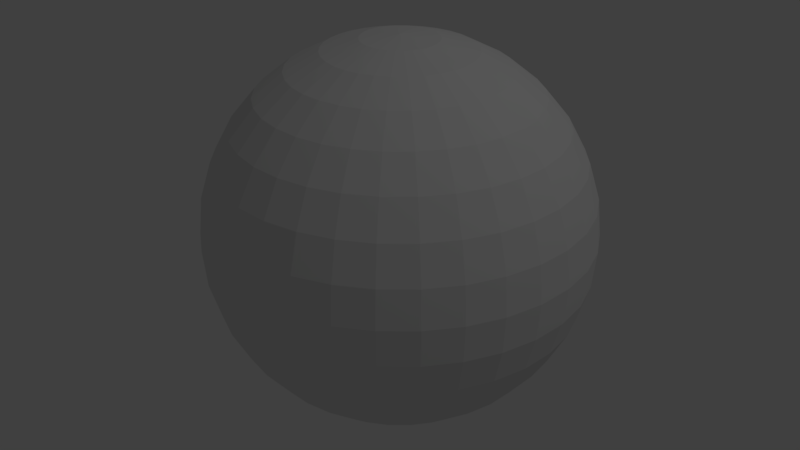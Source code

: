 # Source: sphere.blend  (saved by Blender 2.78.0; exported with 4.5.12 LTS)
import bpy
from mathutils import Matrix  # noqa: F401  (used for matrix-valued properties, if any)

bpy.ops.wm.read_factory_settings(use_empty=True)
scene = bpy.context.scene
scene.name = 'Scene'

# ---- collections
col_collection_1 = bpy.data.collections.new('Collection 1'); scene.collection.children.link(col_collection_1)

# ---- world
world_world = bpy.data.worlds.new('World'); scene.world = world_world
world_world.color = (0.05088, 0.05088, 0.05088)
world_world.use_sun_shadow = False
world_world.sun_shadow_jitter_overblur = 0.0
world_world.cycles.sampling_method = 'MANUAL'

# ---- lights
light_lamp = bpy.data.lights.new('Lamp', 'POINT')
light_lamp.transmission_factor = 0.0
light_lamp.cutoff_distance = 30.0
light_lamp.energy = 100.0
light_lamp.shadow_buffer_clip_start = 1.001
light_lamp.shadow_soft_size = 0.1
light_lamp.shadow_maximum_resolution = 0.006
light_lamp.use_absolute_resolution = True

# ---- meshes
me_sphere = bpy.data.meshes.new('Sphere')
me_sphere.from_pydata([(0.03806, 0.1913, 0.9808), (0.07466, 0.3753, 0.9239), (0.1084, 0.5449, 0.8315), (0.1379, 0.6935, 0.7071), (0.1622, 0.8155, 0.5556), (0.1802, 0.9061, 0.3827), (0.1913, 0.9619, 0.1951), (0.1951, 0.9808, 7.55e-08), (0.1913, 0.9619, -0.1951), (0.1802, 0.9061, -0.3827), (0.1622, 0.8155, -0.5556), (0.1379, 0.6935, -0.7071), (0.1084, 0.5449, -0.8315), (0.07466, 0.3753, -0.9239), (0.03806, 0.1913, -0.9808), (0.07466, 0.1802, 0.9808), (0.1464, 0.3536, 0.9239), (0.2126, 0.5133, 0.8315), (0.2706, 0.6533, 0.7071), (0.3182, 0.7682, 0.5556), (0.3536, 0.8536, 0.3827), (0.3753, 0.9061, 0.1951), (0.3827, 0.9239, 7.55e-08), (0.3753, 0.9061, -0.1951), (0.3536, 0.8536, -0.3827), (0.3182, 0.7682, -0.5556), (0.2706, 0.6533, -0.7071), (0.2126, 0.5133, -0.8315), (0.1464, 0.3536, -0.9239), (0.07466, 0.1802, -0.9808), (0.1084, 0.1622, 0.9808), (0.2126, 0.3182, 0.9239), (0.3087, 0.4619, 0.8315), (0.3928, 0.5879, 0.7071), (0.4619, 0.6913, 0.5556), (0.5133, 0.7682, 0.3827), (0.5449, 0.8155, 0.1951), (0.5556, 0.8315, 7.55e-08), (0.5449, 0.8155, -0.1951), (0.5133, 0.7682, -0.3827), (0.4619, 0.6913, -0.5556), (0.3928, 0.5879, -0.7071), (0.3087, 0.4619, -0.8315), (0.2126, 0.3182, -0.9239), (0.1084, 0.1622, -0.9808), (0.1379, 0.1379, 0.9808), (0.2706, 0.2706, 0.9239), (0.3928, 0.3928, 0.8315), (0.5, 0.5, 0.7071), (0.5879, 0.5879, 0.5556), (0.6533, 0.6533, 0.3827), (0.6935, 0.6935, 0.1951), (0.7071, 0.7071, 7.55e-08), (0.6935, 0.6935, -0.1951), (0.6533, 0.6533, -0.3827), (0.5879, 0.5879, -0.5556), (0.5, 0.5, -0.7071), (0.3928, 0.3928, -0.8315), (0.2706, 0.2706, -0.9239), (0.1379, 0.1379, -0.9808), (0.1622, 0.1084, 0.9808), (0.3182, 0.2126, 0.9239), (0.4619, 0.3087, 0.8315), (0.5879, 0.3928, 0.7071), (0.6913, 0.4619, 0.5556), (0.7682, 0.5133, 0.3827), (0.8155, 0.5449, 0.1951), (0.8315, 0.5556, 7.55e-08), (0.8155, 0.5449, -0.1951), (0.7682, 0.5133, -0.3827), (0.6913, 0.4619, -0.5556), (0.5879, 0.3928, -0.7071), (0.4619, 0.3087, -0.8315), (0.3182, 0.2126, -0.9239), (0.1622, 0.1084, -0.9808), (0.0, -3.258e-07, -1.0), (0.1802, 0.07466, 0.9808), (0.3536, 0.1464, 0.9239), (0.5133, 0.2126, 0.8315), (0.6533, 0.2706, 0.7071), (0.7682, 0.3182, 0.5556), (0.8536, 0.3536, 0.3827), (0.9061, 0.3753, 0.1951), (0.9239, 0.3827, 7.55e-08), (0.9061, 0.3753, -0.1951), (0.8536, 0.3536, -0.3827), (0.7682, 0.3182, -0.5556), (0.6533, 0.2706, -0.7071), (0.5133, 0.2126, -0.8315), (0.3536, 0.1464, -0.9239), (0.1802, 0.07466, -0.9808), (0.1913, 0.03806, 0.9808), (0.3753, 0.07466, 0.9239), (0.5449, 0.1084, 0.8315), (0.6935, 0.1379, 0.7071), (0.8155, 0.1622, 0.5556), (0.9061, 0.1802, 0.3827), (0.9619, 0.1913, 0.1951), (0.9808, 0.1951, 7.55e-08), (0.9619, 0.1913, -0.1951), (0.9061, 0.1802, -0.3827), (0.8155, 0.1622, -0.5556), (0.6935, 0.1379, -0.7071), (0.5449, 0.1084, -0.8315), (0.3753, 0.07466, -0.9239), (0.1913, 0.03806, -0.9808), (0.1951, -3.266e-07, 0.9808), (0.3827, -3.192e-07, 0.9239), (0.5556, -3.117e-07, 0.8315), (0.7071, -3.192e-07, 0.7071), (0.8315, -3.341e-07, 0.5556), (0.9239, -2.745e-07, 0.3827), (0.9808, -3.937e-07, 0.1951), (1.0, -3.788e-07, 7.55e-08), (0.9808, -3.937e-07, -0.1951), (0.9239, -2.298e-07, -0.3827), (0.8315, -3.341e-07, -0.5556), (0.7071, -3.192e-07, -0.7071), (0.5556, -3.415e-07, -0.8315), (0.3827, -3.043e-07, -0.9239), (0.1951, -3.08e-07, -0.9808), (0.1913, -0.03806, 0.9808), (0.3753, -0.07466, 0.9239), (0.5449, -0.1084, 0.8315), (0.6935, -0.138, 0.7071), (0.8155, -0.1622, 0.5556), (0.9061, -0.1802, 0.3827), (0.9619, -0.1913, 0.1951), (0.9808, -0.1951, 7.55e-08), (0.9619, -0.1913, -0.1951), (0.9061, -0.1802, -0.3827), (0.8155, -0.1622, -0.5556), (0.6935, -0.138, -0.7071), (0.5449, -0.1084, -0.8315), (0.3753, -0.07466, -0.9239), (0.1913, -0.03806, -0.9808), (0.1802, -0.07466, 0.9808), (0.3536, -0.1464, 0.9239), (0.5133, -0.2126, 0.8315), (0.6533, -0.2706, 0.7071), (0.7682, -0.3182, 0.5556), (0.8536, -0.3536, 0.3827), (0.9061, -0.3753, 0.1951), (0.9239, -0.3827, 7.55e-08), (0.9061, -0.3753, -0.1951), (0.8536, -0.3536, -0.3827), (0.7682, -0.3182, -0.5556), (0.6533, -0.2706, -0.7071), (0.5133, -0.2126, -0.8315), (0.3536, -0.1464, -0.9239), (0.1802, -0.07466, -0.9808), (0.1622, -0.1084, 0.9808), (0.3182, -0.2126, 0.9239), (0.4619, -0.3087, 0.8315), (0.5879, -0.3928, 0.7071), (0.6913, -0.4619, 0.5556), (0.7682, -0.5133, 0.3827), (0.8155, -0.5449, 0.1951), (0.8315, -0.5556, 7.55e-08), (0.8155, -0.5449, -0.1951), (0.7682, -0.5133, -0.3827), (0.6913, -0.4619, -0.5556), (0.5879, -0.3928, -0.7071), (0.4619, -0.3087, -0.8315), (0.3182, -0.2126, -0.9239), (0.1622, -0.1084, -0.9808), (0.1379, -0.138, 0.9808), (0.2706, -0.2706, 0.9239), (0.3928, -0.3928, 0.8315), (0.5, -0.5, 0.7071), (0.5879, -0.5879, 0.5556), (0.6533, -0.6533, 0.3827), (0.6935, -0.6935, 0.1951), (0.7071, -0.7071, 7.55e-08), (0.6935, -0.6935, -0.1951), (0.6533, -0.6533, -0.3827), (0.5879, -0.5879, -0.5556), (0.5, -0.5, -0.7071), (0.3928, -0.3928, -0.8315), (0.2706, -0.2706, -0.9239), (0.1379, -0.138, -0.9808), (0.1084, -0.1622, 0.9808), (0.2126, -0.3182, 0.9239), (0.3087, -0.4619, 0.8315), (0.3928, -0.5879, 0.7071), (0.4619, -0.6913, 0.5556), (0.5133, -0.7682, 0.3827), (0.5449, -0.8155, 0.1951), (0.5556, -0.8315, 7.55e-08), (0.5449, -0.8155, -0.1951), (0.5133, -0.7682, -0.3827), (0.4619, -0.6913, -0.5556), (0.3928, -0.5879, -0.7071), (0.3087, -0.4619, -0.8315), (0.2126, -0.3182, -0.9239), (0.1084, -0.1622, -0.9808), (0.07466, -0.1802, 0.9808), (0.1464, -0.3536, 0.9239), (0.2126, -0.5133, 0.8315), (0.2706, -0.6533, 0.7071), (0.3182, -0.7682, 0.5556), (0.3536, -0.8536, 0.3827), (0.3753, -0.9061, 0.1951), (0.3827, -0.9239, 7.55e-08), (0.3753, -0.9061, -0.1951), (0.3536, -0.8536, -0.3827), (0.3182, -0.7682, -0.5556), (0.2706, -0.6533, -0.7071), (0.2126, -0.5133, -0.8315), (0.1464, -0.3536, -0.9239), (0.07466, -0.1802, -0.9808), (0.03806, -0.1913, 0.9808), (0.07466, -0.3753, 0.9239), (0.1084, -0.5449, 0.8315), (0.1379, -0.6935, 0.7071), (0.1622, -0.8155, 0.5556), (0.1802, -0.9061, 0.3827), (0.1913, -0.9619, 0.1951), (0.1951, -0.9808, 7.55e-08), (0.1913, -0.9619, -0.1951), (0.1802, -0.9061, -0.3827), (0.1622, -0.8155, -0.5556), (0.1379, -0.6935, -0.7071), (0.1084, -0.5449, -0.8315), (0.07466, -0.3753, -0.9239), (0.03806, -0.1913, -0.9808), (-7.212e-09, -0.1951, 0.9808), (4.122e-08, -0.3827, 0.9239), (2.632e-08, -0.5556, 0.8315), (-2.584e-08, -0.7071, 0.7071), (-8.544e-08, -0.8315, 0.5556), (6.357e-08, -0.9239, 0.3827), (-8.544e-08, -0.9808, 0.1951), (-1.003e-07, -1.0, 7.55e-08), (-8.544e-08, -0.9808, -0.1951), (6.357e-08, -0.9239, -0.3827), (-8.544e-08, -0.8315, -0.5556), (-2.584e-08, -0.7071, -0.7071), (-1.094e-08, -0.5556, -0.8315), (3.964e-09, -0.3827, -0.9239), (3.964e-09, -0.1951, -0.9808), (-0.03806, -0.1913, 0.9808), (-0.07466, -0.3753, 0.9239), (-0.1084, -0.5449, 0.8315), (-0.1379, -0.6935, 0.7071), (-0.1622, -0.8155, 0.5556), (-0.1802, -0.9061, 0.3827), (-0.1913, -0.9619, 0.1951), (-0.1951, -0.9808, 7.55e-08), (-0.1913, -0.9619, -0.1951), (-0.1802, -0.9061, -0.3827), (-0.1622, -0.8155, -0.5556), (-0.1379, -0.6935, -0.7071), (-0.1084, -0.5449, -0.8315), (-0.07466, -0.3753, -0.9239), (-0.03806, -0.1913, -0.9808), (-0.07466, -0.1802, 0.9808), (-0.1464, -0.3536, 0.9239), (-0.2126, -0.5133, 0.8315), (-0.2706, -0.6533, 0.7071), (-0.3182, -0.7682, 0.5556), (-0.3536, -0.8536, 0.3827), (-0.3753, -0.9061, 0.1951), (-0.3827, -0.9239, 7.55e-08), (-0.3753, -0.9061, -0.1951), (-0.3536, -0.8536, -0.3827), (-0.3182, -0.7682, -0.5556), (-0.2706, -0.6533, -0.7071), (-0.2126, -0.5133, -0.8315), (-0.1464, -0.3536, -0.9239), (-0.07466, -0.1802, -0.9808), (-1.81e-07, -5.968e-07, 1.0), (-0.1084, -0.1622, 0.9808), (-0.2126, -0.3182, 0.9239), (-0.3087, -0.4619, 0.8315), (-0.3928, -0.5879, 0.7071), (-0.4619, -0.6913, 0.5556), (-0.5133, -0.7682, 0.3827), (-0.5449, -0.8155, 0.1951), (-0.5556, -0.8315, 7.55e-08), (-0.5449, -0.8155, -0.1951), (-0.5133, -0.7682, -0.3827), (-0.4619, -0.6913, -0.5556), (-0.3928, -0.5879, -0.7071), (-0.3087, -0.4619, -0.8315), (-0.2126, -0.3182, -0.9239), (-0.1084, -0.1622, -0.9808), (-0.1379, -0.138, 0.9808), (-0.2706, -0.2706, 0.9239), (-0.3928, -0.3928, 0.8315), (-0.5, -0.5, 0.7071), (-0.5879, -0.5879, 0.5556), (-0.6533, -0.6533, 0.3827), (-0.6935, -0.6935, 0.1951), (-0.7071, -0.7071, 7.55e-08), (-0.6935, -0.6935, -0.1951), (-0.6533, -0.6533, -0.3827), (-0.5879, -0.5879, -0.5556), (-0.5, -0.5, -0.7071), (-0.3928, -0.3928, -0.8315), (-0.2706, -0.2706, -0.9239), (-0.1379, -0.1379, -0.9808), (-0.1622, -0.1084, 0.9808), (-0.3182, -0.2126, 0.9239), (-0.4619, -0.3087, 0.8315), (-0.5879, -0.3928, 0.7071), (-0.6913, -0.4619, 0.5556), (-0.7682, -0.5133, 0.3827), (-0.8155, -0.5449, 0.1951), (-0.8315, -0.5556, 7.55e-08), (-0.8155, -0.5449, -0.1951), (-0.7682, -0.5133, -0.3827), (-0.6913, -0.4619, -0.5556), (-0.5879, -0.3928, -0.7071), (-0.4619, -0.3087, -0.8315), (-0.3182, -0.2126, -0.9239), (-0.1622, -0.1084, -0.9808), (-0.1802, -0.07466, 0.9808), (-0.3536, -0.1464, 0.9239), (-0.5133, -0.2126, 0.8315), (-0.6533, -0.2706, 0.7071), (-0.7682, -0.3182, 0.5556), (-0.8536, -0.3536, 0.3827), (-0.9061, -0.3753, 0.1951), (-0.9239, -0.3827, 7.55e-08), (-0.9061, -0.3753, -0.1951), (-0.8536, -0.3536, -0.3827), (-0.7682, -0.3182, -0.5556), (-0.6533, -0.2706, -0.7071), (-0.5133, -0.2126, -0.8315), (-0.3536, -0.1464, -0.9239), (-0.1802, -0.07466, -0.9808), (-0.1913, -0.03806, 0.9808), (-0.3753, -0.07466, 0.9239), (-0.5449, -0.1084, 0.8315), (-0.6935, -0.1379, 0.7071), (-0.8155, -0.1622, 0.5556), (-0.9061, -0.1802, 0.3827), (-0.9619, -0.1913, 0.1951), (-0.9808, -0.1951, 7.55e-08), (-0.9619, -0.1913, -0.1951), (-0.9061, -0.1802, -0.3827), (-0.8155, -0.1622, -0.5556), (-0.6935, -0.1379, -0.7071), (-0.5449, -0.1084, -0.8315), (-0.3753, -0.07466, -0.9239), (-0.1913, -0.03806, -0.9808), (-0.1951, -3.117e-07, 0.9808), (-0.3827, -2.819e-07, 0.9239), (-0.5556, -2.819e-07, 0.8315), (-0.7071, -1.851e-07, 0.7071), (-0.8315, -1.404e-07, 0.5556), (-0.9239, -3.192e-07, 0.3827), (-0.9808, -9.567e-08, 0.1951), (-1.0, -1.404e-07, 7.55e-08), (-0.9808, -9.567e-08, -0.1951), (-0.9239, -3.192e-07, -0.3827), (-0.8315, -1.404e-07, -0.5556), (-0.7071, -1.851e-07, -0.7071), (-0.5556, -2.596e-07, -0.8315), (-0.3827, -2.521e-07, -0.9239), (-0.1951, -3.155e-07, -0.9808), (-0.1913, 0.03806, 0.9808), (-0.3753, 0.07466, 0.9239), (-0.5449, 0.1084, 0.8315), (-0.6935, 0.1379, 0.7071), (-0.8155, 0.1622, 0.5556), (-0.9061, 0.1802, 0.3827), (-0.9619, 0.1913, 0.1951), (-0.9808, 0.1951, 7.55e-08), (-0.9619, 0.1913, -0.1951), (-0.9061, 0.1802, -0.3827), (-0.8155, 0.1622, -0.5556), (-0.6935, 0.1379, -0.7071), (-0.5449, 0.1084, -0.8315), (-0.3753, 0.07466, -0.9239), (-0.1913, 0.03806, -0.9808), (-0.1802, 0.07466, 0.9808), (-0.3536, 0.1464, 0.9239), (-0.5133, 0.2126, 0.8315), (-0.6533, 0.2706, 0.7071), (-0.7682, 0.3182, 0.5556), (-0.8536, 0.3536, 0.3827), (-0.9061, 0.3753, 0.1951), (-0.9239, 0.3827, 7.55e-08), (-0.9061, 0.3753, -0.1951), (-0.8536, 0.3536, -0.3827), (-0.7682, 0.3182, -0.5556), (-0.6533, 0.2706, -0.7071), (-0.5133, 0.2126, -0.8315), (-0.3536, 0.1464, -0.9239), (-0.1802, 0.07466, -0.9808), (-0.1622, 0.1084, 0.9808), (-0.3182, 0.2126, 0.9239), (-0.4619, 0.3087, 0.8315), (-0.5879, 0.3928, 0.7071), (-0.6913, 0.4619, 0.5556), (-0.7682, 0.5133, 0.3827), (-0.8155, 0.5449, 0.1951), (-0.8315, 0.5556, 7.55e-08), (-0.8155, 0.5449, -0.1951), (-0.7682, 0.5133, -0.3827), (-0.6913, 0.4619, -0.5556), (-0.5879, 0.3928, -0.7071), (-0.4619, 0.3087, -0.8315), (-0.3182, 0.2126, -0.9239), (-0.1622, 0.1084, -0.9808), (-0.1379, 0.1379, 0.9808), (-0.2706, 0.2706, 0.9239), (-0.3928, 0.3928, 0.8315), (-0.5, 0.5, 0.7071), (-0.5879, 0.5879, 0.5556), (-0.6533, 0.6533, 0.3827), (-0.6935, 0.6935, 0.1951), (-0.7071, 0.7071, 7.55e-08), (-0.6935, 0.6935, -0.1951), (-0.6533, 0.6533, -0.3827), (-0.5879, 0.5879, -0.5556), (-0.5, 0.5, -0.7071), (-0.3928, 0.3928, -0.8315), (-0.2706, 0.2706, -0.9239), (-0.1379, 0.1379, -0.9808), (-0.1084, 0.1622, 0.9808), (-0.2126, 0.3182, 0.9239), (-0.3087, 0.4619, 0.8315), (-0.3928, 0.5879, 0.7071), (-0.4619, 0.6913, 0.5556), (-0.5133, 0.7682, 0.3827), (-0.5449, 0.8155, 0.1951), (-0.5556, 0.8315, 7.55e-08), (-0.5449, 0.8155, -0.1951), (-0.5133, 0.7682, -0.3827), (-0.4619, 0.6913, -0.5556), (-0.3928, 0.5879, -0.7071), (-0.3087, 0.4619, -0.8315), (-0.2126, 0.3182, -0.9239), (-0.1084, 0.1622, -0.9808), (-0.07466, 0.1802, 0.9808), (-0.1464, 0.3536, 0.9239), (-0.2126, 0.5133, 0.8315), (-0.2706, 0.6533, 0.7071), (-0.3182, 0.7682, 0.5556), (-0.3536, 0.8536, 0.3827), (-0.3753, 0.9061, 0.1951), (-0.3827, 0.9239, 7.55e-08), (-0.3753, 0.9061, -0.1951), (-0.3536, 0.8536, -0.3827), (-0.3182, 0.7682, -0.5556), (-0.2706, 0.6533, -0.7071), (-0.2126, 0.5133, -0.8315), (-0.1464, 0.3536, -0.9239), (-0.07466, 0.1802, -0.9808), (-0.03806, 0.1913, 0.9808), (-0.07466, 0.3753, 0.9239), (-0.1084, 0.5449, 0.8315), (-0.1379, 0.6935, 0.7071), (-0.1622, 0.8155, 0.5556), (-0.1802, 0.9061, 0.3827), (-0.1913, 0.9619, 0.1951), (-0.1951, 0.9808, 7.55e-08), (-0.1913, 0.9619, -0.1951), (-0.1802, 0.9061, -0.3827), (-0.1622, 0.8155, -0.5556), (-0.1379, 0.6935, -0.7071), (-0.1084, 0.5449, -0.8315), (-0.07466, 0.3753, -0.9239), (-0.03806, 0.1913, -0.9808), (3.749e-08, 0.1951, 0.9808), (7.847e-08, 0.3827, 0.9239), (1.083e-07, 0.5556, 0.8315), (1.53e-07, 0.7071, 0.7071), (2.722e-07, 0.8315, 0.5556), (6.357e-08, 0.9239, 0.3827), (2.573e-07, 0.9808, 0.1951), (2.722e-07, 1.0, 7.55e-08), (2.573e-07, 0.9808, -0.1951), (6.357e-08, 0.9239, -0.3827), (2.722e-07, 0.8315, -0.5556), (1.53e-07, 0.7071, -0.7071), (1.232e-07, 0.5556, -0.8315), (7.847e-08, 0.3827, -0.9239), (1.514e-08, 0.1951, -0.9808)], [], [(472, 471, 4, 5), (480, 479, 12, 13), (473, 472, 5, 6), (481, 480, 13, 14), (474, 473, 6, 7), (467, 271, 0), (75, 481, 14), (475, 474, 7, 8), (468, 467, 0, 1), (476, 475, 8, 9), (469, 468, 1, 2), (477, 476, 9, 10), (470, 469, 2, 3), (478, 477, 10, 11), (471, 470, 3, 4), (479, 478, 11, 12), (11, 10, 25, 26), (4, 3, 18, 19), (12, 11, 26, 27), (5, 4, 19, 20), (13, 12, 27, 28), (6, 5, 20, 21), (14, 13, 28, 29), (7, 6, 21, 22), (0, 271, 15), (75, 14, 29), (8, 7, 22, 23), (1, 0, 15, 16), (9, 8, 23, 24), (2, 1, 16, 17), (10, 9, 24, 25), (3, 2, 17, 18), (75, 29, 44), (23, 22, 37, 38), (16, 15, 30, 31), (24, 23, 38, 39), (17, 16, 31, 32), (25, 24, 39, 40), (18, 17, 32, 33), (26, 25, 40, 41), (19, 18, 33, 34), (27, 26, 41, 42), (20, 19, 34, 35), (28, 27, 42, 43), (21, 20, 35, 36), (29, 28, 43, 44), (22, 21, 36, 37), (15, 271, 30), (42, 41, 56, 57), (35, 34, 49, 50), (43, 42, 57, 58), (36, 35, 50, 51), (44, 43, 58, 59), (37, 36, 51, 52), (30, 271, 45), (75, 44, 59), (38, 37, 52, 53), (31, 30, 45, 46), (39, 38, 53, 54), (32, 31, 46, 47), (40, 39, 54, 55), (33, 32, 47, 48), (41, 40, 55, 56), (34, 33, 48, 49), (46, 45, 60, 61), (54, 53, 68, 69), (47, 46, 61, 62), (55, 54, 69, 70), (48, 47, 62, 63), (56, 55, 70, 71), (49, 48, 63, 64), (57, 56, 71, 72), (50, 49, 64, 65), (58, 57, 72, 73), (51, 50, 65, 66), (59, 58, 73, 74), (52, 51, 66, 67), (45, 271, 60), (75, 59, 74), (53, 52, 67, 68), (65, 64, 80, 81), (73, 72, 88, 89), (66, 65, 81, 82), (74, 73, 89, 90), (67, 66, 82, 83), (60, 271, 76), (75, 74, 90), (68, 67, 83, 84), (61, 60, 76, 77), (69, 68, 84, 85), (62, 61, 77, 78), (70, 69, 85, 86), (63, 62, 78, 79), (71, 70, 86, 87), (64, 63, 79, 80), (72, 71, 87, 88), (85, 84, 99, 100), (78, 77, 92, 93), (86, 85, 100, 101), (79, 78, 93, 94), (87, 86, 101, 102), (80, 79, 94, 95), (88, 87, 102, 103), (81, 80, 95, 96), (89, 88, 103, 104), (82, 81, 96, 97), (90, 89, 104, 105), (83, 82, 97, 98), (76, 271, 91), (75, 90, 105), (84, 83, 98, 99), (77, 76, 91, 92), (104, 103, 118, 119), (97, 96, 111, 112), (105, 104, 119, 120), (98, 97, 112, 113), (91, 271, 106), (75, 105, 120), (99, 98, 113, 114), (92, 91, 106, 107), (100, 99, 114, 115), (93, 92, 107, 108), (101, 100, 115, 116), (94, 93, 108, 109), (102, 101, 116, 117), (95, 94, 109, 110), (103, 102, 117, 118), (96, 95, 110, 111), (108, 107, 122, 123), (116, 115, 130, 131), (109, 108, 123, 124), (117, 116, 131, 132), (110, 109, 124, 125), (118, 117, 132, 133), (111, 110, 125, 126), (119, 118, 133, 134), (112, 111, 126, 127), (120, 119, 134, 135), (113, 112, 127, 128), (106, 271, 121), (75, 120, 135), (114, 113, 128, 129), (107, 106, 121, 122), (115, 114, 129, 130), (127, 126, 141, 142), (135, 134, 149, 150), (128, 127, 142, 143), (121, 271, 136), (75, 135, 150), (129, 128, 143, 144), (122, 121, 136, 137), (130, 129, 144, 145), (123, 122, 137, 138), (131, 130, 145, 146), (124, 123, 138, 139), (132, 131, 146, 147), (125, 124, 139, 140), (133, 132, 147, 148), (126, 125, 140, 141), (134, 133, 148, 149), (146, 145, 160, 161), (139, 138, 153, 154), (147, 146, 161, 162), (140, 139, 154, 155), (148, 147, 162, 163), (141, 140, 155, 156), (149, 148, 163, 164), (142, 141, 156, 157), (150, 149, 164, 165), (143, 142, 157, 158), (136, 271, 151), (75, 150, 165), (144, 143, 158, 159), (137, 136, 151, 152), (145, 144, 159, 160), (138, 137, 152, 153), (165, 164, 179, 180), (158, 157, 172, 173), (151, 271, 166), (75, 165, 180), (159, 158, 173, 174), (152, 151, 166, 167), (160, 159, 174, 175), (153, 152, 167, 168), (161, 160, 175, 176), (154, 153, 168, 169), (162, 161, 176, 177), (155, 154, 169, 170), (163, 162, 177, 178), (156, 155, 170, 171), (164, 163, 178, 179), (157, 156, 171, 172), (177, 176, 191, 192), (170, 169, 184, 185), (178, 177, 192, 193), (171, 170, 185, 186), (179, 178, 193, 194), (172, 171, 186, 187), (180, 179, 194, 195), (173, 172, 187, 188), (166, 271, 181), (75, 180, 195), (174, 173, 188, 189), (167, 166, 181, 182), (175, 174, 189, 190), (168, 167, 182, 183), (176, 175, 190, 191), (169, 168, 183, 184), (181, 271, 196), (75, 195, 210), (189, 188, 203, 204), (182, 181, 196, 197), (190, 189, 204, 205), (183, 182, 197, 198), (191, 190, 205, 206), (184, 183, 198, 199), (192, 191, 206, 207), (185, 184, 199, 200), (193, 192, 207, 208), (186, 185, 200, 201), (194, 193, 208, 209), (187, 186, 201, 202), (195, 194, 209, 210), (188, 187, 202, 203), (200, 199, 214, 215), (208, 207, 222, 223), (201, 200, 215, 216), (209, 208, 223, 224), (202, 201, 216, 217), (210, 209, 224, 225), (203, 202, 217, 218), (196, 271, 211), (75, 210, 225), (204, 203, 218, 219), (197, 196, 211, 212), (205, 204, 219, 220), (198, 197, 212, 213), (206, 205, 220, 221), (199, 198, 213, 214), (207, 206, 221, 222), (219, 218, 233, 234), (212, 211, 226, 227), (220, 219, 234, 235), (213, 212, 227, 228), (221, 220, 235, 236), (214, 213, 228, 229), (222, 221, 236, 237), (215, 214, 229, 230), (223, 222, 237, 238), (216, 215, 230, 231), (224, 223, 238, 239), (217, 216, 231, 232), (225, 224, 239, 240), (218, 217, 232, 233), (211, 271, 226), (75, 225, 240), (238, 237, 252, 253), (231, 230, 245, 246), (239, 238, 253, 254), (232, 231, 246, 247), (240, 239, 254, 255), (233, 232, 247, 248), (226, 271, 241), (75, 240, 255), (234, 233, 248, 249), (227, 226, 241, 242), (235, 234, 249, 250), (228, 227, 242, 243), (236, 235, 250, 251), (229, 228, 243, 244), (237, 236, 251, 252), (230, 229, 244, 245), (242, 241, 256, 257), (250, 249, 264, 265), (243, 242, 257, 258), (251, 250, 265, 266), (244, 243, 258, 259), (252, 251, 266, 267), (245, 244, 259, 260), (253, 252, 267, 268), (246, 245, 260, 261), (254, 253, 268, 269), (247, 246, 261, 262), (255, 254, 269, 270), (248, 247, 262, 263), (241, 271, 256), (75, 255, 270), (249, 248, 263, 264), (261, 260, 276, 277), (269, 268, 284, 285), (262, 261, 277, 278), (270, 269, 285, 286), (263, 262, 278, 279), (256, 271, 272), (75, 270, 286), (264, 263, 279, 280), (257, 256, 272, 273), (265, 264, 280, 281), (258, 257, 273, 274), (266, 265, 281, 282), (259, 258, 274, 275), (267, 266, 282, 283), (260, 259, 275, 276), (268, 267, 283, 284), (281, 280, 295, 296), (274, 273, 288, 289), (282, 281, 296, 297), (275, 274, 289, 290), (283, 282, 297, 298), (276, 275, 290, 291), (284, 283, 298, 299), (277, 276, 291, 292), (285, 284, 299, 300), (278, 277, 292, 293), (286, 285, 300, 301), (279, 278, 293, 294), (272, 271, 287), (75, 286, 301), (280, 279, 294, 295), (273, 272, 287, 288), (300, 299, 314, 315), (293, 292, 307, 308), (301, 300, 315, 316), (294, 293, 308, 309), (287, 271, 302), (75, 301, 316), (295, 294, 309, 310), (288, 287, 302, 303), (296, 295, 310, 311), (289, 288, 303, 304), (297, 296, 311, 312), (290, 289, 304, 305), (298, 297, 312, 313), (291, 290, 305, 306), (299, 298, 313, 314), (292, 291, 306, 307), (312, 311, 326, 327), (305, 304, 319, 320), (313, 312, 327, 328), (306, 305, 320, 321), (314, 313, 328, 329), (307, 306, 321, 322), (315, 314, 329, 330), (308, 307, 322, 323), (316, 315, 330, 331), (309, 308, 323, 324), (302, 271, 317), (75, 316, 331), (310, 309, 324, 325), (303, 302, 317, 318), (311, 310, 325, 326), (304, 303, 318, 319), (331, 330, 345, 346), (324, 323, 338, 339), (317, 271, 332), (75, 331, 346), (325, 324, 339, 340), (318, 317, 332, 333), (326, 325, 340, 341), (319, 318, 333, 334), (327, 326, 341, 342), (320, 319, 334, 335), (328, 327, 342, 343), (321, 320, 335, 336), (329, 328, 343, 344), (322, 321, 336, 337), (330, 329, 344, 345), (323, 322, 337, 338), (335, 334, 349, 350), (343, 342, 357, 358), (336, 335, 350, 351), (344, 343, 358, 359), (337, 336, 351, 352), (345, 344, 359, 360), (338, 337, 352, 353), (346, 345, 360, 361), (339, 338, 353, 354), (332, 271, 347), (75, 346, 361), (340, 339, 354, 355), (333, 332, 347, 348), (341, 340, 355, 356), (334, 333, 348, 349), (342, 341, 356, 357), (354, 353, 368, 369), (347, 271, 362), (75, 361, 376), (355, 354, 369, 370), (348, 347, 362, 363), (356, 355, 370, 371), (349, 348, 363, 364), (357, 356, 371, 372), (350, 349, 364, 365), (358, 357, 372, 373), (351, 350, 365, 366), (359, 358, 373, 374), (352, 351, 366, 367), (360, 359, 374, 375), (353, 352, 367, 368), (361, 360, 375, 376), (373, 372, 387, 388), (366, 365, 380, 381), (374, 373, 388, 389), (367, 366, 381, 382), (375, 374, 389, 390), (368, 367, 382, 383), (376, 375, 390, 391), (369, 368, 383, 384), (362, 271, 377), (75, 376, 391), (370, 369, 384, 385), (363, 362, 377, 378), (371, 370, 385, 386), (364, 363, 378, 379), (372, 371, 386, 387), (365, 364, 379, 380), (377, 271, 392), (75, 391, 406), (385, 384, 399, 400), (378, 377, 392, 393), (386, 385, 400, 401), (379, 378, 393, 394), (387, 386, 401, 402), (380, 379, 394, 395), (388, 387, 402, 403), (381, 380, 395, 396), (389, 388, 403, 404), (382, 381, 396, 397), (390, 389, 404, 405), (383, 382, 397, 398), (391, 390, 405, 406), (384, 383, 398, 399), (396, 395, 410, 411), (404, 403, 418, 419), (397, 396, 411, 412), (405, 404, 419, 420), (398, 397, 412, 413), (406, 405, 420, 421), (399, 398, 413, 414), (392, 271, 407), (75, 406, 421), (400, 399, 414, 415), (393, 392, 407, 408), (401, 400, 415, 416), (394, 393, 408, 409), (402, 401, 416, 417), (395, 394, 409, 410), (403, 402, 417, 418), (415, 414, 429, 430), (408, 407, 422, 423), (416, 415, 430, 431), (409, 408, 423, 424), (417, 416, 431, 432), (410, 409, 424, 425), (418, 417, 432, 433), (411, 410, 425, 426), (419, 418, 433, 434), (412, 411, 426, 427), (420, 419, 434, 435), (413, 412, 427, 428), (421, 420, 435, 436), (414, 413, 428, 429), (407, 271, 422), (75, 421, 436), (434, 433, 448, 449), (427, 426, 441, 442), (435, 434, 449, 450), (428, 427, 442, 443), (436, 435, 450, 451), (429, 428, 443, 444), (422, 271, 437), (75, 436, 451), (430, 429, 444, 445), (423, 422, 437, 438), (431, 430, 445, 446), (424, 423, 438, 439), (432, 431, 446, 447), (425, 424, 439, 440), (433, 432, 447, 448), (426, 425, 440, 441), (446, 445, 460, 461), (439, 438, 453, 454), (447, 446, 461, 462), (440, 439, 454, 455), (448, 447, 462, 463), (441, 440, 455, 456), (449, 448, 463, 464), (442, 441, 456, 457), (450, 449, 464, 465), (443, 442, 457, 458), (451, 450, 465, 466), (444, 443, 458, 459), (437, 271, 452), (75, 451, 466), (445, 444, 459, 460), (438, 437, 452, 453), (465, 464, 479, 480), (458, 457, 472, 473), (466, 465, 480, 481), (459, 458, 473, 474), (452, 271, 467), (75, 466, 481), (460, 459, 474, 475), (453, 452, 467, 468), (461, 460, 475, 476), (454, 453, 468, 469), (462, 461, 476, 477), (455, 454, 469, 470), (463, 462, 477, 478), (456, 455, 470, 471), (464, 463, 478, 479), (457, 456, 471, 472)])
_uv = me_sphere.uv_layers.new(name='UVMap')
_uv.uv.foreach_set('vector', [0.5, 0.6477, 0.5, 0.7173, 0.5636, 0.7178, 0.5697, 0.648, 0.5, 0.1134, 0.5, 0.1612, 0.5442, 0.1606, 0.5313, 0.1129, 0.5, 0.5747, 0.5, 0.6477, 0.5697, 0.648, 0.5734, 0.5749, 0.5, 0.07718, 0.5, 0.1134, 0.5313, 0.1129, 0.5164, 0.07693, 0.5, 0.5, 0.5, 0.5747, 0.5734, 0.5749, 0.5747, 0.5, 0.5, 0.9228, 0.5, 0.9451, 0.5164, 0.9231, 0.5, 0.05494, 0.5, 0.07718, 0.5164, 0.07693, 0.5, 0.4253, 0.5, 0.5, 0.5747, 0.5, 0.5734, 0.4251, 0.5, 0.8866, 0.5, 0.9228, 0.5164, 0.9231, 0.5313, 0.8871, 0.5, 0.3523, 0.5, 0.4253, 0.5734, 0.4251, 0.5697, 0.352, 0.5, 0.8388, 0.5, 0.8866, 0.5313, 0.8871, 0.5442, 0.8394, 0.5, 0.2827, 0.5, 0.3523, 0.5697, 0.352, 0.5636, 0.2822, 0.5, 0.7816, 0.5, 0.8388, 0.5442, 0.8394, 0.5551, 0.7822, 0.5, 0.2184, 0.5, 0.2827, 0.5636, 0.2822, 0.5551, 0.2178, 0.5, 0.7173, 0.5, 0.7816, 0.5551, 0.7822, 0.5636, 0.7178, 0.5, 0.1612, 0.5, 0.2184, 0.5551, 0.2178, 0.5442, 0.1606, 0.5551, 0.2178, 0.5636, 0.2822, 0.6256, 0.2807, 0.6087, 0.2161, 0.5636, 0.7178, 0.5551, 0.7822, 0.6087, 0.7839, 0.6256, 0.7193, 0.5442, 0.1606, 0.5551, 0.2178, 0.6087, 0.2161, 0.5872, 0.159, 0.5697, 0.648, 0.5636, 0.7178, 0.6256, 0.7193, 0.6378, 0.6492, 0.5313, 0.1129, 0.5442, 0.1606, 0.5872, 0.159, 0.5616, 0.1116, 0.5734, 0.5749, 0.5697, 0.648, 0.6378, 0.6492, 0.6452, 0.5755, 0.5164, 0.07693, 0.5313, 0.1129, 0.5616, 0.1116, 0.5323, 0.07617, 0.5747, 0.5, 0.5734, 0.5749, 0.6452, 0.5755, 0.6477, 0.5, 0.5164, 0.9231, 0.5, 0.9451, 0.5323, 0.9238, 0.5, 0.05494, 0.5164, 0.07693, 0.5323, 0.07617, 0.5734, 0.4251, 0.5747, 0.5, 0.6477, 0.5, 0.6452, 0.4245, 0.5313, 0.8871, 0.5164, 0.9231, 0.5323, 0.9238, 0.5616, 0.8884, 0.5697, 0.352, 0.5734, 0.4251, 0.6452, 0.4245, 0.6378, 0.3508, 0.5442, 0.8394, 0.5313, 0.8871, 0.5616, 0.8884, 0.5872, 0.841, 0.5636, 0.2822, 0.5697, 0.352, 0.6378, 0.3508, 0.6256, 0.2807, 0.5551, 0.7822, 0.5442, 0.8394, 0.5872, 0.841, 0.6087, 0.7839, 0.5, 0.05494, 0.5323, 0.07617, 0.547, 0.07493, 0.6452, 0.4245, 0.6477, 0.5, 0.7173, 0.5, 0.7136, 0.4235, 0.5616, 0.8884, 0.5323, 0.9238, 0.547, 0.9251, 0.5899, 0.8906, 0.6378, 0.3508, 0.6452, 0.4245, 0.7136, 0.4235, 0.7026, 0.3489, 0.5872, 0.841, 0.5616, 0.8884, 0.5899, 0.8906, 0.6276, 0.8437, 0.6256, 0.2807, 0.6378, 0.3508, 0.7026, 0.3489, 0.6844, 0.2782, 0.6087, 0.7839, 0.5872, 0.841, 0.6276, 0.8437, 0.6593, 0.7867, 0.6087, 0.2161, 0.6256, 0.2807, 0.6844, 0.2782, 0.6593, 0.2133, 0.6256, 0.7193, 0.6087, 0.7839, 0.6593, 0.7867, 0.6844, 0.7218, 0.5872, 0.159, 0.6087, 0.2161, 0.6593, 0.2133, 0.6276, 0.1563, 0.6378, 0.6492, 0.6256, 0.7193, 0.6844, 0.7218, 0.7026, 0.6511, 0.5616, 0.1116, 0.5872, 0.159, 0.6276, 0.1563, 0.5899, 0.1094, 0.6452, 0.5755, 0.6378, 0.6492, 0.7026, 0.6511, 0.7136, 0.5765, 0.5323, 0.07617, 0.5616, 0.1116, 0.5899, 0.1094, 0.547, 0.07493, 0.6477, 0.5, 0.6452, 0.5755, 0.7136, 0.5765, 0.7173, 0.5, 0.5323, 0.9238, 0.5, 0.9451, 0.547, 0.9251, 0.6276, 0.1563, 0.6593, 0.2133, 0.7055, 0.2094, 0.6641, 0.1526, 0.7026, 0.6511, 0.6844, 0.7218, 0.7384, 0.7253, 0.7623, 0.6537, 0.5899, 0.1094, 0.6276, 0.1563, 0.6641, 0.1526, 0.6153, 0.1065, 0.7136, 0.5765, 0.7026, 0.6511, 0.7623, 0.6537, 0.7768, 0.5779, 0.547, 0.07493, 0.5899, 0.1094, 0.6153, 0.1065, 0.56, 0.07326, 0.7173, 0.5, 0.7136, 0.5765, 0.7768, 0.5779, 0.7816, 0.5, 0.547, 0.9251, 0.5, 0.9451, 0.56, 0.9267, 0.5, 0.05494, 0.547, 0.07493, 0.56, 0.07326, 0.7136, 0.4235, 0.7173, 0.5, 0.7816, 0.5, 0.7768, 0.4221, 0.5899, 0.8906, 0.547, 0.9251, 0.56, 0.9267, 0.6153, 0.8935, 0.7026, 0.3489, 0.7136, 0.4235, 0.7768, 0.4221, 0.7623, 0.3463, 0.6276, 0.8437, 0.5899, 0.8906, 0.6153, 0.8935, 0.6641, 0.8474, 0.6844, 0.2782, 0.7026, 0.3489, 0.7623, 0.3463, 0.7384, 0.2747, 0.6593, 0.7867, 0.6276, 0.8437, 0.6641, 0.8474, 0.7055, 0.7906, 0.6593, 0.2133, 0.6844, 0.2782, 0.7384, 0.2747, 0.7055, 0.2094, 0.6844, 0.7218, 0.6593, 0.7867, 0.7055, 0.7906, 0.7384, 0.7253, 0.6153, 0.8935, 0.56, 0.9267, 0.5709, 0.9288, 0.6368, 0.8972, 0.7623, 0.3463, 0.7768, 0.4221, 0.8328, 0.4204, 0.815, 0.3431, 0.6641, 0.8474, 0.6153, 0.8935, 0.6368, 0.8972, 0.6956, 0.852, 0.7384, 0.2747, 0.7623, 0.3463, 0.815, 0.3431, 0.7858, 0.2703, 0.7055, 0.7906, 0.6641, 0.8474, 0.6956, 0.852, 0.7456, 0.7954, 0.7055, 0.2094, 0.7384, 0.2747, 0.7858, 0.2703, 0.7456, 0.2046, 0.7384, 0.7253, 0.7055, 0.7906, 0.7456, 0.7954, 0.7858, 0.7297, 0.6641, 0.1526, 0.7055, 0.2094, 0.7456, 0.2046, 0.6956, 0.148, 0.7623, 0.6537, 0.7384, 0.7253, 0.7858, 0.7297, 0.815, 0.6569, 0.6153, 0.1065, 0.6641, 0.1526, 0.6956, 0.148, 0.6368, 0.1028, 0.7768, 0.5779, 0.7623, 0.6537, 0.815, 0.6569, 0.8328, 0.5796, 0.56, 0.07326, 0.6153, 0.1065, 0.6368, 0.1028, 0.5709, 0.0712, 0.7816, 0.5, 0.7768, 0.5779, 0.8328, 0.5796, 0.8388, 0.5, 0.56, 0.9267, 0.5, 0.9451, 0.5709, 0.9288, 0.5, 0.05494, 0.56, 0.07326, 0.5709, 0.0712, 0.7768, 0.4221, 0.7816, 0.5, 0.8388, 0.5, 0.8328, 0.4204, 0.815, 0.6569, 0.7858, 0.7297, 0.8247, 0.7349, 0.8588, 0.6609, 0.6368, 0.1028, 0.6956, 0.148, 0.7207, 0.1426, 0.6536, 0.09857, 0.8328, 0.5796, 0.815, 0.6569, 0.8588, 0.6609, 0.8796, 0.5817, 0.5709, 0.0712, 0.6368, 0.1028, 0.6536, 0.09857, 0.5792, 0.06883, 0.8388, 0.5, 0.8328, 0.5796, 0.8796, 0.5817, 0.8866, 0.5, 0.5709, 0.9288, 0.5, 0.9451, 0.5792, 0.9312, 0.5, 0.05494, 0.5709, 0.0712, 0.5792, 0.06883, 0.8328, 0.4204, 0.8388, 0.5, 0.8866, 0.5, 0.8796, 0.4183, 0.6368, 0.8972, 0.5709, 0.9288, 0.5792, 0.9312, 0.6536, 0.9014, 0.815, 0.3431, 0.8328, 0.4204, 0.8796, 0.4183, 0.8588, 0.3391, 0.6956, 0.852, 0.6368, 0.8972, 0.6536, 0.9014, 0.7207, 0.8574, 0.7858, 0.2703, 0.815, 0.3431, 0.8588, 0.3391, 0.8247, 0.2651, 0.7456, 0.7954, 0.6956, 0.852, 0.7207, 0.8574, 0.7783, 0.8012, 0.7456, 0.2046, 0.7858, 0.2703, 0.8247, 0.2651, 0.7783, 0.1988, 0.7858, 0.7297, 0.7456, 0.7954, 0.7783, 0.8012, 0.8247, 0.7349, 0.6956, 0.148, 0.7456, 0.2046, 0.7783, 0.1988, 0.7207, 0.1426, 0.8588, 0.3391, 0.8796, 0.4183, 0.9149, 0.4158, 0.8916, 0.3346, 0.7207, 0.8574, 0.6536, 0.9014, 0.665, 0.9062, 0.7382, 0.8635, 0.8247, 0.2651, 0.8588, 0.3391, 0.8916, 0.3346, 0.8534, 0.2592, 0.7783, 0.8012, 0.7207, 0.8574, 0.7382, 0.8635, 0.8018, 0.8077, 0.7783, 0.1988, 0.8247, 0.2651, 0.8534, 0.2592, 0.8018, 0.1923, 0.8247, 0.7349, 0.7783, 0.8012, 0.8018, 0.8077, 0.8534, 0.7408, 0.7207, 0.1426, 0.7783, 0.1988, 0.8018, 0.1923, 0.7382, 0.1365, 0.8588, 0.6609, 0.8247, 0.7349, 0.8534, 0.7408, 0.8916, 0.6654, 0.6536, 0.09857, 0.7207, 0.1426, 0.7382, 0.1365, 0.665, 0.09385, 0.8796, 0.5817, 0.8588, 0.6609, 0.8916, 0.6654, 0.9149, 0.5842, 0.5792, 0.06883, 0.6536, 0.09857, 0.665, 0.09385, 0.5846, 0.06623, 0.8866, 0.5, 0.8796, 0.5817, 0.9149, 0.5842, 0.9228, 0.5, 0.5792, 0.9312, 0.5, 0.9451, 0.5846, 0.9338, 0.5, 0.05494, 0.5792, 0.06883, 0.5846, 0.06623, 0.8796, 0.4183, 0.8866, 0.5, 0.9228, 0.5, 0.9149, 0.4158, 0.6536, 0.9014, 0.5792, 0.9312, 0.5846, 0.9338, 0.665, 0.9062, 0.665, 0.09385, 0.7382, 0.1365, 0.7473, 0.1299, 0.6703, 0.08881, 0.9149, 0.5842, 0.8916, 0.6654, 0.9112, 0.6703, 0.9365, 0.5868, 0.5846, 0.06623, 0.665, 0.09385, 0.6703, 0.08881, 0.5868, 0.06349, 0.9228, 0.5, 0.9149, 0.5842, 0.9365, 0.5868, 0.9451, 0.5, 0.5846, 0.9338, 0.5, 0.9451, 0.5868, 0.9365, 0.5, 0.05494, 0.5846, 0.06623, 0.5868, 0.06349, 0.9149, 0.4158, 0.9228, 0.5, 0.9451, 0.5, 0.9365, 0.4132, 0.665, 0.9062, 0.5846, 0.9338, 0.5868, 0.9365, 0.6703, 0.9112, 0.8916, 0.3346, 0.9149, 0.4158, 0.9365, 0.4132, 0.9112, 0.3297, 0.7382, 0.8635, 0.665, 0.9062, 0.6703, 0.9112, 0.7473, 0.8701, 0.8534, 0.2592, 0.8916, 0.3346, 0.9112, 0.3297, 0.8701, 0.2527, 0.8018, 0.8077, 0.7382, 0.8635, 0.7473, 0.8701, 0.8147, 0.8147, 0.8018, 0.1923, 0.8534, 0.2592, 0.8701, 0.2527, 0.8147, 0.1853, 0.8534, 0.7408, 0.8018, 0.8077, 0.8147, 0.8147, 0.8701, 0.7473, 0.7382, 0.1365, 0.8018, 0.1923, 0.8147, 0.1853, 0.7473, 0.1299, 0.8916, 0.6654, 0.8534, 0.7408, 0.8701, 0.7473, 0.9112, 0.6703, 0.7473, 0.8701, 0.6703, 0.9112, 0.6691, 0.9163, 0.747, 0.8768, 0.8701, 0.2527, 0.9112, 0.3297, 0.9157, 0.3244, 0.873, 0.2459, 0.8147, 0.8147, 0.7473, 0.8701, 0.747, 0.8768, 0.8159, 0.8221, 0.8147, 0.1853, 0.8701, 0.2527, 0.873, 0.2459, 0.8159, 0.1779, 0.8701, 0.7473, 0.8147, 0.8147, 0.8159, 0.8221, 0.873, 0.7541, 0.7473, 0.1299, 0.8147, 0.1853, 0.8159, 0.1779, 0.747, 0.1232, 0.9112, 0.6703, 0.8701, 0.7473, 0.873, 0.7541, 0.9157, 0.6756, 0.6703, 0.08881, 0.7473, 0.1299, 0.747, 0.1232, 0.6691, 0.08365, 0.9365, 0.5868, 0.9112, 0.6703, 0.9157, 0.6756, 0.9422, 0.5897, 0.5868, 0.06349, 0.6703, 0.08881, 0.6691, 0.08365, 0.5857, 0.06071, 0.9451, 0.5, 0.9365, 0.5868, 0.9422, 0.5897, 0.9511, 0.5, 0.5868, 0.9365, 0.5, 0.9451, 0.5857, 0.9393, 0.5, 0.05494, 0.5868, 0.06349, 0.5857, 0.06071, 0.9365, 0.4132, 0.9451, 0.5, 0.9511, 0.5, 0.9422, 0.4103, 0.6703, 0.9112, 0.5868, 0.9365, 0.5857, 0.9393, 0.6691, 0.9163, 0.9112, 0.3297, 0.9365, 0.4132, 0.9422, 0.4103, 0.9157, 0.3244, 0.9422, 0.5897, 0.9157, 0.6756, 0.9036, 0.6809, 0.9301, 0.5926, 0.5857, 0.06071, 0.6691, 0.08365, 0.6613, 0.07857, 0.5812, 0.05801, 0.9511, 0.5, 0.9422, 0.5897, 0.9301, 0.5926, 0.9391, 0.5, 0.5857, 0.9393, 0.5, 0.9451, 0.5812, 0.942, 0.5, 0.05494, 0.5857, 0.06071, 0.5812, 0.05801, 0.9422, 0.4103, 0.9511, 0.5, 0.9391, 0.5, 0.9301, 0.4074, 0.6691, 0.9163, 0.5857, 0.9393, 0.5812, 0.942, 0.6613, 0.9214, 0.9157, 0.3244, 0.9422, 0.4103, 0.9301, 0.4074, 0.9036, 0.3191, 0.747, 0.8768, 0.6691, 0.9163, 0.6613, 0.9214, 0.7368, 0.8836, 0.873, 0.2459, 0.9157, 0.3244, 0.9036, 0.3191, 0.861, 0.2389, 0.8159, 0.8221, 0.747, 0.8768, 0.7368, 0.8836, 0.8044, 0.8295, 0.8159, 0.1779, 0.873, 0.2459, 0.861, 0.2389, 0.8044, 0.1705, 0.873, 0.7541, 0.8159, 0.8221, 0.8044, 0.8295, 0.861, 0.7611, 0.747, 0.1232, 0.8159, 0.1779, 0.8044, 0.1705, 0.7368, 0.1164, 0.9157, 0.6756, 0.873, 0.7541, 0.861, 0.7611, 0.9036, 0.6809, 0.6691, 0.08365, 0.747, 0.1232, 0.7368, 0.1164, 0.6613, 0.07857, 0.861, 0.2389, 0.9036, 0.3191, 0.8737, 0.3138, 0.8332, 0.2322, 0.8044, 0.8295, 0.7368, 0.8836, 0.7167, 0.89, 0.7799, 0.8367, 0.8044, 0.1705, 0.861, 0.2389, 0.8332, 0.2322, 0.7799, 0.1633, 0.861, 0.7611, 0.8044, 0.8295, 0.7799, 0.8367, 0.8332, 0.7678, 0.7368, 0.1164, 0.8044, 0.1705, 0.7799, 0.1633, 0.7167, 0.11, 0.9036, 0.6809, 0.861, 0.7611, 0.8332, 0.7678, 0.8737, 0.6862, 0.6613, 0.07857, 0.7368, 0.1164, 0.7167, 0.11, 0.6468, 0.07377, 0.9301, 0.5926, 0.9036, 0.6809, 0.8737, 0.6862, 0.899, 0.5955, 0.5812, 0.05801, 0.6613, 0.07857, 0.6468, 0.07377, 0.5735, 0.05549, 0.9391, 0.5, 0.9301, 0.5926, 0.899, 0.5955, 0.9077, 0.5, 0.5812, 0.942, 0.5, 0.9451, 0.5735, 0.9445, 0.5, 0.05494, 0.5812, 0.05801, 0.5735, 0.05549, 0.9301, 0.4074, 0.9391, 0.5, 0.9077, 0.5, 0.899, 0.4045, 0.6613, 0.9214, 0.5812, 0.942, 0.5735, 0.9445, 0.6468, 0.9262, 0.9036, 0.3191, 0.9301, 0.4074, 0.899, 0.4045, 0.8737, 0.3138, 0.7368, 0.8836, 0.6613, 0.9214, 0.6468, 0.9262, 0.7167, 0.89, 0.5735, 0.05549, 0.6468, 0.07377, 0.6261, 0.06947, 0.5628, 0.05326, 0.9077, 0.5, 0.899, 0.5955, 0.8488, 0.5981, 0.8566, 0.5, 0.5735, 0.9445, 0.5, 0.9451, 0.5628, 0.9467, 0.5, 0.05494, 0.5735, 0.05549, 0.5628, 0.05326, 0.899, 0.4045, 0.9077, 0.5, 0.8566, 0.5, 0.8488, 0.4019, 0.6468, 0.9262, 0.5735, 0.9445, 0.5628, 0.9467, 0.6261, 0.9305, 0.8737, 0.3138, 0.899, 0.4045, 0.8488, 0.4019, 0.8261, 0.309, 0.7167, 0.89, 0.6468, 0.9262, 0.6261, 0.9305, 0.687, 0.8959, 0.8332, 0.2322, 0.8737, 0.3138, 0.8261, 0.309, 0.79, 0.226, 0.7799, 0.8367, 0.7167, 0.89, 0.687, 0.8959, 0.7427, 0.8432, 0.7799, 0.1633, 0.8332, 0.2322, 0.79, 0.226, 0.7427, 0.1568, 0.8332, 0.7678, 0.7799, 0.8367, 0.7427, 0.8432, 0.79, 0.774, 0.7167, 0.11, 0.7799, 0.1633, 0.7427, 0.1568, 0.687, 0.1041, 0.8737, 0.6862, 0.8332, 0.7678, 0.79, 0.774, 0.8261, 0.691, 0.6468, 0.07377, 0.7167, 0.11, 0.687, 0.1041, 0.6261, 0.06947, 0.899, 0.5955, 0.8737, 0.6862, 0.8261, 0.691, 0.8488, 0.5981, 0.7427, 0.1568, 0.79, 0.226, 0.7322, 0.2207, 0.6938, 0.1513, 0.79, 0.774, 0.7427, 0.8432, 0.6938, 0.8487, 0.7322, 0.7793, 0.687, 0.1041, 0.7427, 0.1568, 0.6938, 0.1513, 0.6488, 0.09921, 0.8261, 0.691, 0.79, 0.774, 0.7322, 0.7793, 0.7618, 0.6952, 0.6261, 0.06947, 0.687, 0.1041, 0.6488, 0.09921, 0.5999, 0.06588, 0.8488, 0.5981, 0.8261, 0.691, 0.7618, 0.6952, 0.7805, 0.6004, 0.5628, 0.05326, 0.6261, 0.06947, 0.5999, 0.06588, 0.5496, 0.05141, 0.8566, 0.5, 0.8488, 0.5981, 0.7805, 0.6004, 0.7869, 0.5, 0.5628, 0.9467, 0.5, 0.9451, 0.5496, 0.9486, 0.5, 0.05494, 0.5628, 0.05326, 0.5496, 0.05141, 0.8488, 0.4019, 0.8566, 0.5, 0.7869, 0.5, 0.7805, 0.3996, 0.6261, 0.9305, 0.5628, 0.9467, 0.5496, 0.9486, 0.5999, 0.9341, 0.8261, 0.309, 0.8488, 0.4019, 0.7805, 0.3996, 0.7618, 0.3048, 0.687, 0.8959, 0.6261, 0.9305, 0.5999, 0.9341, 0.6488, 0.9008, 0.79, 0.226, 0.8261, 0.309, 0.7618, 0.3048, 0.7322, 0.2207, 0.7427, 0.8432, 0.687, 0.8959, 0.6488, 0.9008, 0.6938, 0.8487, 0.5496, 0.9486, 0.5, 0.9451, 0.5343, 0.95, 0.5, 0.05494, 0.5496, 0.05141, 0.5343, 0.05002, 0.7805, 0.3996, 0.7869, 0.5, 0.7012, 0.5, 0.6966, 0.3978, 0.5999, 0.9341, 0.5496, 0.9486, 0.5343, 0.95, 0.5692, 0.9368, 0.7618, 0.3048, 0.7805, 0.3996, 0.6966, 0.3978, 0.6833, 0.3016, 0.6488, 0.9008, 0.5999, 0.9341, 0.5692, 0.9368, 0.6034, 0.9045, 0.7322, 0.2207, 0.7618, 0.3048, 0.6833, 0.3016, 0.6623, 0.2166, 0.6938, 0.8487, 0.6488, 0.9008, 0.6034, 0.9045, 0.6351, 0.853, 0.6938, 0.1513, 0.7322, 0.2207, 0.6623, 0.2166, 0.6351, 0.147, 0.7322, 0.7793, 0.6938, 0.8487, 0.6351, 0.853, 0.6623, 0.7834, 0.6488, 0.09921, 0.6938, 0.1513, 0.6351, 0.147, 0.6034, 0.09547, 0.7618, 0.6952, 0.7322, 0.7793, 0.6623, 0.7834, 0.6833, 0.6984, 0.5999, 0.06588, 0.6488, 0.09921, 0.6034, 0.09547, 0.5692, 0.06317, 0.7805, 0.6004, 0.7618, 0.6952, 0.6833, 0.6984, 0.6966, 0.6022, 0.5496, 0.05141, 0.5999, 0.06588, 0.5692, 0.06317, 0.5343, 0.05002, 0.7869, 0.5, 0.7805, 0.6004, 0.6966, 0.6022, 0.7012, 0.5, 0.6623, 0.7834, 0.6351, 0.853, 0.5694, 0.8557, 0.5835, 0.786, 0.6034, 0.09547, 0.6351, 0.147, 0.5694, 0.1443, 0.553, 0.09314, 0.6833, 0.6984, 0.6623, 0.7834, 0.5835, 0.786, 0.5944, 0.7005, 0.5692, 0.06317, 0.6034, 0.09547, 0.553, 0.09314, 0.5354, 0.06149, 0.6966, 0.6022, 0.6833, 0.6984, 0.5944, 0.7005, 0.6013, 0.6033, 0.5343, 0.05002, 0.5692, 0.06317, 0.5354, 0.06149, 0.5175, 0.04917, 0.7012, 0.5, 0.6966, 0.6022, 0.6013, 0.6033, 0.6037, 0.5, 0.5343, 0.95, 0.5, 0.9451, 0.5175, 0.9508, 0.5, 0.05494, 0.5343, 0.05002, 0.5175, 0.04917, 0.6966, 0.3978, 0.7012, 0.5, 0.6037, 0.5, 0.6013, 0.3967, 0.5692, 0.9368, 0.5343, 0.95, 0.5175, 0.9508, 0.5354, 0.9385, 0.6833, 0.3016, 0.6966, 0.3978, 0.6013, 0.3967, 0.5944, 0.2995, 0.6034, 0.9045, 0.5692, 0.9368, 0.5354, 0.9385, 0.553, 0.9069, 0.6623, 0.2166, 0.6833, 0.3016, 0.5944, 0.2995, 0.5835, 0.214, 0.6351, 0.853, 0.6034, 0.9045, 0.553, 0.9069, 0.5694, 0.8557, 0.6351, 0.147, 0.6623, 0.2166, 0.5835, 0.214, 0.5694, 0.1443, 0.6013, 0.3967, 0.6037, 0.5, 0.5, 0.5, 0.5, 0.3963, 0.5354, 0.9385, 0.5175, 0.9508, 0.5, 0.9511, 0.5, 0.9391, 0.5944, 0.2995, 0.6013, 0.3967, 0.5, 0.3963, 0.5, 0.2988, 0.553, 0.9069, 0.5354, 0.9385, 0.5, 0.9391, 0.5, 0.9077, 0.5835, 0.214, 0.5944, 0.2995, 0.5, 0.2988, 0.5, 0.2131, 0.5694, 0.8557, 0.553, 0.9069, 0.5, 0.9077, 0.5, 0.8566, 0.5694, 0.1443, 0.5835, 0.214, 0.5, 0.2131, 0.5, 0.1434, 0.5835, 0.786, 0.5694, 0.8557, 0.5, 0.8566, 0.5, 0.7869, 0.553, 0.09314, 0.5694, 0.1443, 0.5, 0.1434, 0.5, 0.09234, 0.5944, 0.7005, 0.5835, 0.786, 0.5, 0.7869, 0.5, 0.7012, 0.5354, 0.06149, 0.553, 0.09314, 0.5, 0.09234, 0.5, 0.06092, 0.6013, 0.6033, 0.5944, 0.7005, 0.5, 0.7012, 0.5, 0.6037, 0.5175, 0.04917, 0.5354, 0.06149, 0.5, 0.06092, 0.5, 0.04888, 0.6037, 0.5, 0.6013, 0.6033, 0.5, 0.6037, 0.5, 0.5, 0.5175, 0.9508, 0.5, 0.9451, 0.5, 0.9511, 0.5, 0.05494, 0.5175, 0.04917, 0.5, 0.04888, 0.5, 0.09234, 0.5, 0.1434, 0.4306, 0.1443, 0.447, 0.09314, 0.5, 0.7012, 0.5, 0.7869, 0.4165, 0.786, 0.4056, 0.7005, 0.5, 0.06092, 0.5, 0.09234, 0.447, 0.09314, 0.4646, 0.06149, 0.5, 0.6037, 0.5, 0.7012, 0.4056, 0.7005, 0.3987, 0.6033, 0.5, 0.04888, 0.5, 0.06092, 0.4646, 0.06149, 0.4825, 0.04917, 0.5, 0.5, 0.5, 0.6037, 0.3987, 0.6033, 0.3963, 0.5, 0.5, 0.9511, 0.5, 0.9451, 0.4825, 0.9508, 0.5, 0.05494, 0.5, 0.04888, 0.4825, 0.04917, 0.5, 0.3963, 0.5, 0.5, 0.3963, 0.5, 0.3987, 0.3967, 0.5, 0.9391, 0.5, 0.9511, 0.4825, 0.9508, 0.4646, 0.9385, 0.5, 0.2988, 0.5, 0.3963, 0.3987, 0.3967, 0.4056, 0.2995, 0.5, 0.9077, 0.5, 0.9391, 0.4646, 0.9385, 0.447, 0.9069, 0.5, 0.2131, 0.5, 0.2988, 0.4056, 0.2995, 0.4165, 0.214, 0.5, 0.8566, 0.5, 0.9077, 0.447, 0.9069, 0.4306, 0.8557, 0.5, 0.1434, 0.5, 0.2131, 0.4165, 0.214, 0.4306, 0.1443, 0.5, 0.7869, 0.5, 0.8566, 0.4306, 0.8557, 0.4165, 0.786, 0.4646, 0.9385, 0.4825, 0.9508, 0.4657, 0.95, 0.4308, 0.9368, 0.4056, 0.2995, 0.3987, 0.3967, 0.3034, 0.3978, 0.3167, 0.3016, 0.447, 0.9069, 0.4646, 0.9385, 0.4308, 0.9368, 0.3966, 0.9045, 0.4165, 0.214, 0.4056, 0.2995, 0.3167, 0.3016, 0.3377, 0.2166, 0.4306, 0.8557, 0.447, 0.9069, 0.3966, 0.9045, 0.3649, 0.853, 0.4306, 0.1443, 0.4165, 0.214, 0.3377, 0.2166, 0.3649, 0.147, 0.4165, 0.786, 0.4306, 0.8557, 0.3649, 0.853, 0.3377, 0.7834, 0.447, 0.09314, 0.4306, 0.1443, 0.3649, 0.147, 0.3966, 0.09547, 0.4056, 0.7005, 0.4165, 0.786, 0.3377, 0.7834, 0.3167, 0.6984, 0.4646, 0.06149, 0.447, 0.09314, 0.3966, 0.09547, 0.4308, 0.06317, 0.3987, 0.6033, 0.4056, 0.7005, 0.3167, 0.6984, 0.3034, 0.6022, 0.4825, 0.04917, 0.4646, 0.06149, 0.4308, 0.06317, 0.4657, 0.05002, 0.3963, 0.5, 0.3987, 0.6033, 0.3034, 0.6022, 0.2988, 0.5, 0.4825, 0.9508, 0.5, 0.9451, 0.4657, 0.95, 0.5, 0.05494, 0.4825, 0.04917, 0.4657, 0.05002, 0.3987, 0.3967, 0.3963, 0.5, 0.2988, 0.5, 0.3034, 0.3978, 0.3167, 0.6984, 0.3377, 0.7834, 0.2678, 0.7793, 0.2382, 0.6952, 0.4308, 0.06317, 0.3966, 0.09547, 0.3512, 0.09921, 0.4001, 0.06588, 0.3034, 0.6022, 0.3167, 0.6984, 0.2382, 0.6952, 0.2195, 0.6004, 0.4657, 0.05002, 0.4308, 0.06317, 0.4001, 0.06588, 0.4504, 0.05141, 0.2988, 0.5, 0.3034, 0.6022, 0.2195, 0.6004, 0.2131, 0.5, 0.4657, 0.95, 0.5, 0.9451, 0.4504, 0.9486, 0.5, 0.05494, 0.4657, 0.05002, 0.4504, 0.05141, 0.3034, 0.3978, 0.2988, 0.5, 0.2131, 0.5, 0.2195, 0.3996, 0.4308, 0.9368, 0.4657, 0.95, 0.4504, 0.9486, 0.4001, 0.9341, 0.3167, 0.3016, 0.3034, 0.3978, 0.2195, 0.3996, 0.2382, 0.3048, 0.3966, 0.9045, 0.4308, 0.9368, 0.4001, 0.9341, 0.3512, 0.9008, 0.3377, 0.2166, 0.3167, 0.3016, 0.2382, 0.3048, 0.2678, 0.2207, 0.3649, 0.853, 0.3966, 0.9045, 0.3512, 0.9008, 0.3062, 0.8487, 0.3649, 0.147, 0.3377, 0.2166, 0.2678, 0.2207, 0.3062, 0.1513, 0.3377, 0.7834, 0.3649, 0.853, 0.3062, 0.8487, 0.2678, 0.7793, 0.3966, 0.09547, 0.3649, 0.147, 0.3062, 0.1513, 0.3512, 0.09921, 0.2382, 0.3048, 0.2195, 0.3996, 0.1512, 0.4019, 0.1739, 0.309, 0.3512, 0.9008, 0.4001, 0.9341, 0.3739, 0.9305, 0.313, 0.8959, 0.2678, 0.2207, 0.2382, 0.3048, 0.1739, 0.309, 0.21, 0.226, 0.3062, 0.8487, 0.3512, 0.9008, 0.313, 0.8959, 0.2573, 0.8432, 0.3062, 0.1513, 0.2678, 0.2207, 0.21, 0.226, 0.2573, 0.1568, 0.2678, 0.7793, 0.3062, 0.8487, 0.2573, 0.8432, 0.21, 0.774, 0.3512, 0.09921, 0.3062, 0.1513, 0.2573, 0.1568, 0.313, 0.1041, 0.2382, 0.6952, 0.2678, 0.7793, 0.21, 0.774, 0.1739, 0.691, 0.4001, 0.06588, 0.3512, 0.09921, 0.313, 0.1041, 0.3739, 0.06947, 0.2195, 0.6004, 0.2382, 0.6952, 0.1739, 0.691, 0.1512, 0.5981, 0.4504, 0.05141, 0.4001, 0.06588, 0.3739, 0.06947, 0.4372, 0.05326, 0.2131, 0.5, 0.2195, 0.6004, 0.1512, 0.5981, 0.1434, 0.5, 0.4504, 0.9486, 0.5, 0.9451, 0.4372, 0.9467, 0.5, 0.05494, 0.4504, 0.05141, 0.4372, 0.05326, 0.2195, 0.3996, 0.2131, 0.5, 0.1434, 0.5, 0.1512, 0.4019, 0.4001, 0.9341, 0.4504, 0.9486, 0.4372, 0.9467, 0.3739, 0.9305, 0.3739, 0.06947, 0.313, 0.1041, 0.2833, 0.11, 0.3532, 0.07377, 0.1512, 0.5981, 0.1739, 0.691, 0.1263, 0.6862, 0.101, 0.5955, 0.4372, 0.05326, 0.3739, 0.06947, 0.3532, 0.07377, 0.4265, 0.05549, 0.1434, 0.5, 0.1512, 0.5981, 0.101, 0.5955, 0.09234, 0.5, 0.4372, 0.9467, 0.5, 0.9451, 0.4265, 0.9445, 0.5, 0.05494, 0.4372, 0.05326, 0.4265, 0.05549, 0.1512, 0.4019, 0.1434, 0.5, 0.09234, 0.5, 0.101, 0.4045, 0.3739, 0.9305, 0.4372, 0.9467, 0.4265, 0.9445, 0.3532, 0.9262, 0.1739, 0.309, 0.1512, 0.4019, 0.101, 0.4045, 0.1263, 0.3138, 0.313, 0.8959, 0.3739, 0.9305, 0.3532, 0.9262, 0.2833, 0.89, 0.21, 0.226, 0.1739, 0.309, 0.1263, 0.3138, 0.1668, 0.2322, 0.2573, 0.8432, 0.313, 0.8959, 0.2833, 0.89, 0.2201, 0.8367, 0.2573, 0.1568, 0.21, 0.226, 0.1668, 0.2322, 0.2201, 0.1633, 0.21, 0.774, 0.2573, 0.8432, 0.2201, 0.8367, 0.1668, 0.7678, 0.313, 0.1041, 0.2573, 0.1568, 0.2201, 0.1633, 0.2833, 0.11, 0.1739, 0.691, 0.21, 0.774, 0.1668, 0.7678, 0.1263, 0.6862, 0.1668, 0.2322, 0.1263, 0.3138, 0.09643, 0.3191, 0.139, 0.2389, 0.2201, 0.8367, 0.2833, 0.89, 0.2632, 0.8836, 0.1956, 0.8295, 0.2201, 0.1633, 0.1668, 0.2322, 0.139, 0.2389, 0.1956, 0.1705, 0.1668, 0.7678, 0.2201, 0.8367, 0.1956, 0.8295, 0.139, 0.7611, 0.2833, 0.11, 0.2201, 0.1633, 0.1956, 0.1705, 0.2632, 0.1164, 0.1263, 0.6862, 0.1668, 0.7678, 0.139, 0.7611, 0.09643, 0.6809, 0.3532, 0.07377, 0.2833, 0.11, 0.2632, 0.1164, 0.3387, 0.07857, 0.101, 0.5955, 0.1263, 0.6862, 0.09643, 0.6809, 0.06992, 0.5926, 0.4265, 0.05549, 0.3532, 0.07377, 0.3387, 0.07857, 0.4188, 0.05801, 0.09234, 0.5, 0.101, 0.5955, 0.06992, 0.5926, 0.06092, 0.5, 0.4265, 0.9445, 0.5, 0.9451, 0.4188, 0.942, 0.5, 0.05494, 0.4265, 0.05549, 0.4188, 0.05801, 0.101, 0.4045, 0.09234, 0.5, 0.06092, 0.5, 0.06992, 0.4074, 0.3532, 0.9262, 0.4265, 0.9445, 0.4188, 0.942, 0.3387, 0.9214, 0.1263, 0.3138, 0.101, 0.4045, 0.06992, 0.4074, 0.09643, 0.3191, 0.2833, 0.89, 0.3532, 0.9262, 0.3387, 0.9214, 0.2632, 0.8836, 0.4188, 0.05801, 0.3387, 0.07857, 0.3309, 0.08365, 0.4143, 0.06071, 0.06092, 0.5, 0.06992, 0.5926, 0.05783, 0.5897, 0.04888, 0.5, 0.4188, 0.942, 0.5, 0.9451, 0.4143, 0.9393, 0.5, 0.05494, 0.4188, 0.05801, 0.4143, 0.06071, 0.06992, 0.4074, 0.06092, 0.5, 0.04888, 0.5, 0.05783, 0.4103, 0.3387, 0.9214, 0.4188, 0.942, 0.4143, 0.9393, 0.3309, 0.9163, 0.09643, 0.3191, 0.06992, 0.4074, 0.05783, 0.4103, 0.08428, 0.3244, 0.2632, 0.8836, 0.3387, 0.9214, 0.3309, 0.9163, 0.253, 0.8768, 0.139, 0.2389, 0.09643, 0.3191, 0.08428, 0.3244, 0.127, 0.2459, 0.1956, 0.8295, 0.2632, 0.8836, 0.253, 0.8768, 0.1841, 0.8221, 0.1956, 0.1705, 0.139, 0.2389, 0.127, 0.2459, 0.1841, 0.1779, 0.139, 0.7611, 0.1956, 0.8295, 0.1841, 0.8221, 0.127, 0.7541, 0.2632, 0.1164, 0.1956, 0.1705, 0.1841, 0.1779, 0.253, 0.1232, 0.09643, 0.6809, 0.139, 0.7611, 0.127, 0.7541, 0.08428, 0.6756, 0.3387, 0.07857, 0.2632, 0.1164, 0.253, 0.1232, 0.3309, 0.08365, 0.06992, 0.5926, 0.09643, 0.6809, 0.08428, 0.6756, 0.05783, 0.5897, 0.1841, 0.8221, 0.253, 0.8768, 0.2527, 0.8701, 0.1853, 0.8147, 0.1841, 0.1779, 0.127, 0.2459, 0.1299, 0.2527, 0.1853, 0.1853, 0.127, 0.7541, 0.1841, 0.8221, 0.1853, 0.8147, 0.1299, 0.7473, 0.253, 0.1232, 0.1841, 0.1779, 0.1853, 0.1853, 0.2527, 0.1299, 0.08428, 0.6756, 0.127, 0.7541, 0.1299, 0.7473, 0.08881, 0.6703, 0.3309, 0.08365, 0.253, 0.1232, 0.2527, 0.1299, 0.3297, 0.08881, 0.05783, 0.5897, 0.08428, 0.6756, 0.08881, 0.6703, 0.06349, 0.5868, 0.4143, 0.06071, 0.3309, 0.08365, 0.3297, 0.08881, 0.4132, 0.06349, 0.04888, 0.5, 0.05783, 0.5897, 0.06349, 0.5868, 0.05494, 0.5, 0.4143, 0.9393, 0.5, 0.9451, 0.4132, 0.9365, 0.5, 0.05494, 0.4143, 0.06071, 0.4132, 0.06349, 0.05783, 0.4103, 0.04888, 0.5, 0.05494, 0.5, 0.06349, 0.4132, 0.3309, 0.9163, 0.4143, 0.9393, 0.4132, 0.9365, 0.3297, 0.9112, 0.08428, 0.3244, 0.05783, 0.4103, 0.06349, 0.4132, 0.08881, 0.3297, 0.253, 0.8768, 0.3309, 0.9163, 0.3297, 0.9112, 0.2527, 0.8701, 0.127, 0.2459, 0.08428, 0.3244, 0.08881, 0.3297, 0.1299, 0.2527, 0.05494, 0.5, 0.06349, 0.5868, 0.08506, 0.5842, 0.07718, 0.5, 0.4132, 0.9365, 0.5, 0.9451, 0.4154, 0.9338, 0.5, 0.05494, 0.4132, 0.06349, 0.4154, 0.06623, 0.06349, 0.4132, 0.05494, 0.5, 0.07718, 0.5, 0.08506, 0.4158, 0.3297, 0.9112, 0.4132, 0.9365, 0.4154, 0.9338, 0.335, 0.9062, 0.08881, 0.3297, 0.06349, 0.4132, 0.08506, 0.4158, 0.1084, 0.3346, 0.2527, 0.8701, 0.3297, 0.9112, 0.335, 0.9062, 0.2618, 0.8635, 0.1299, 0.2527, 0.08881, 0.3297, 0.1084, 0.3346, 0.1466, 0.2592, 0.1853, 0.8147, 0.2527, 0.8701, 0.2618, 0.8635, 0.1982, 0.8077, 0.1853, 0.1853, 0.1299, 0.2527, 0.1466, 0.2592, 0.1982, 0.1923, 0.1299, 0.7473, 0.1853, 0.8147, 0.1982, 0.8077, 0.1466, 0.7408, 0.2527, 0.1299, 0.1853, 0.1853, 0.1982, 0.1923, 0.2618, 0.1365, 0.08881, 0.6703, 0.1299, 0.7473, 0.1466, 0.7408, 0.1084, 0.6654, 0.3297, 0.08881, 0.2527, 0.1299, 0.2618, 0.1365, 0.335, 0.09385, 0.06349, 0.5868, 0.08881, 0.6703, 0.1084, 0.6654, 0.08506, 0.5842, 0.4132, 0.06349, 0.3297, 0.08881, 0.335, 0.09385, 0.4154, 0.06623, 0.1982, 0.1923, 0.1466, 0.2592, 0.1753, 0.2651, 0.2217, 0.1988, 0.1466, 0.7408, 0.1982, 0.8077, 0.2217, 0.8012, 0.1753, 0.7349, 0.2618, 0.1365, 0.1982, 0.1923, 0.2217, 0.1988, 0.2793, 0.1426, 0.1084, 0.6654, 0.1466, 0.7408, 0.1753, 0.7349, 0.1412, 0.6609, 0.335, 0.09385, 0.2618, 0.1365, 0.2793, 0.1426, 0.3464, 0.09857, 0.08506, 0.5842, 0.1084, 0.6654, 0.1412, 0.6609, 0.1204, 0.5817, 0.4154, 0.06623, 0.335, 0.09385, 0.3464, 0.09857, 0.4208, 0.06883, 0.07718, 0.5, 0.08506, 0.5842, 0.1204, 0.5817, 0.1134, 0.5, 0.4154, 0.9338, 0.5, 0.9451, 0.4208, 0.9312, 0.5, 0.05494, 0.4154, 0.06623, 0.4208, 0.06883, 0.08506, 0.4158, 0.07718, 0.5, 0.1134, 0.5, 0.1204, 0.4183, 0.335, 0.9062, 0.4154, 0.9338, 0.4208, 0.9312, 0.3464, 0.9014, 0.1084, 0.3346, 0.08506, 0.4158, 0.1204, 0.4183, 0.1412, 0.3391, 0.2618, 0.8635, 0.335, 0.9062, 0.3464, 0.9014, 0.2793, 0.8574, 0.1466, 0.2592, 0.1084, 0.3346, 0.1412, 0.3391, 0.1753, 0.2651, 0.1982, 0.8077, 0.2618, 0.8635, 0.2793, 0.8574, 0.2217, 0.8012, 0.4208, 0.9312, 0.5, 0.9451, 0.4291, 0.9288, 0.5, 0.05494, 0.4208, 0.06883, 0.4291, 0.0712, 0.1204, 0.4183, 0.1134, 0.5, 0.1612, 0.5, 0.1672, 0.4204, 0.3464, 0.9014, 0.4208, 0.9312, 0.4291, 0.9288, 0.3632, 0.8972, 0.1412, 0.3391, 0.1204, 0.4183, 0.1672, 0.4204, 0.185, 0.3431, 0.2793, 0.8574, 0.3464, 0.9014, 0.3632, 0.8972, 0.3044, 0.852, 0.1753, 0.2651, 0.1412, 0.3391, 0.185, 0.3431, 0.2142, 0.2703, 0.2217, 0.8012, 0.2793, 0.8574, 0.3044, 0.852, 0.2544, 0.7954, 0.2217, 0.1988, 0.1753, 0.2651, 0.2142, 0.2703, 0.2544, 0.2046, 0.1753, 0.7349, 0.2217, 0.8012, 0.2544, 0.7954, 0.2142, 0.7297, 0.2793, 0.1426, 0.2217, 0.1988, 0.2544, 0.2046, 0.3044, 0.148, 0.1412, 0.6609, 0.1753, 0.7349, 0.2142, 0.7297, 0.185, 0.6569, 0.3464, 0.09857, 0.2793, 0.1426, 0.3044, 0.148, 0.3632, 0.1028, 0.1204, 0.5817, 0.1412, 0.6609, 0.185, 0.6569, 0.1672, 0.5796, 0.4208, 0.06883, 0.3464, 0.09857, 0.3632, 0.1028, 0.4291, 0.0712, 0.1134, 0.5, 0.1204, 0.5817, 0.1672, 0.5796, 0.1612, 0.5, 0.2142, 0.7297, 0.2544, 0.7954, 0.2945, 0.7906, 0.2616, 0.7253, 0.3044, 0.148, 0.2544, 0.2046, 0.2945, 0.2094, 0.3359, 0.1526, 0.185, 0.6569, 0.2142, 0.7297, 0.2616, 0.7253, 0.2377, 0.6537, 0.3632, 0.1028, 0.3044, 0.148, 0.3359, 0.1526, 0.3847, 0.1065, 0.1672, 0.5796, 0.185, 0.6569, 0.2377, 0.6537, 0.2232, 0.5779, 0.4291, 0.0712, 0.3632, 0.1028, 0.3847, 0.1065, 0.44, 0.07326, 0.1612, 0.5, 0.1672, 0.5796, 0.2232, 0.5779, 0.2184, 0.5, 0.4291, 0.9288, 0.5, 0.9451, 0.44, 0.9267, 0.5, 0.05494, 0.4291, 0.0712, 0.44, 0.07326, 0.1672, 0.4204, 0.1612, 0.5, 0.2184, 0.5, 0.2232, 0.4221, 0.3632, 0.8972, 0.4291, 0.9288, 0.44, 0.9267, 0.3847, 0.8935, 0.185, 0.3431, 0.1672, 0.4204, 0.2232, 0.4221, 0.2377, 0.3463, 0.3044, 0.852, 0.3632, 0.8972, 0.3847, 0.8935, 0.3359, 0.8474, 0.2142, 0.2703, 0.185, 0.3431, 0.2377, 0.3463, 0.2616, 0.2747, 0.2544, 0.7954, 0.3044, 0.852, 0.3359, 0.8474, 0.2945, 0.7906, 0.2544, 0.2046, 0.2142, 0.2703, 0.2616, 0.2747, 0.2945, 0.2094, 0.2232, 0.4221, 0.2184, 0.5, 0.2827, 0.5, 0.2864, 0.4235, 0.3847, 0.8935, 0.44, 0.9267, 0.453, 0.9251, 0.4101, 0.8906, 0.2377, 0.3463, 0.2232, 0.4221, 0.2864, 0.4235, 0.2974, 0.3489, 0.3359, 0.8474, 0.3847, 0.8935, 0.4101, 0.8906, 0.3724, 0.8437, 0.2616, 0.2747, 0.2377, 0.3463, 0.2974, 0.3489, 0.3156, 0.2782, 0.2945, 0.7906, 0.3359, 0.8474, 0.3724, 0.8437, 0.3407, 0.7867, 0.2945, 0.2094, 0.2616, 0.2747, 0.3156, 0.2782, 0.3407, 0.2133, 0.2616, 0.7253, 0.2945, 0.7906, 0.3407, 0.7867, 0.3156, 0.7218, 0.3359, 0.1526, 0.2945, 0.2094, 0.3407, 0.2133, 0.3724, 0.1563, 0.2377, 0.6537, 0.2616, 0.7253, 0.3156, 0.7218, 0.2974, 0.6511, 0.3847, 0.1065, 0.3359, 0.1526, 0.3724, 0.1563, 0.4101, 0.1094, 0.2232, 0.5779, 0.2377, 0.6537, 0.2974, 0.6511, 0.2864, 0.5765, 0.44, 0.07326, 0.3847, 0.1065, 0.4101, 0.1094, 0.453, 0.07493, 0.2184, 0.5, 0.2232, 0.5779, 0.2864, 0.5765, 0.2827, 0.5, 0.44, 0.9267, 0.5, 0.9451, 0.453, 0.9251, 0.5, 0.05494, 0.44, 0.07326, 0.453, 0.07493, 0.3724, 0.1563, 0.3407, 0.2133, 0.3913, 0.2161, 0.4128, 0.159, 0.2974, 0.6511, 0.3156, 0.7218, 0.3744, 0.7193, 0.3622, 0.6492, 0.4101, 0.1094, 0.3724, 0.1563, 0.4128, 0.159, 0.4384, 0.1116, 0.2864, 0.5765, 0.2974, 0.6511, 0.3622, 0.6492, 0.3548, 0.5755, 0.453, 0.07493, 0.4101, 0.1094, 0.4384, 0.1116, 0.4677, 0.07617, 0.2827, 0.5, 0.2864, 0.5765, 0.3548, 0.5755, 0.3523, 0.5, 0.453, 0.9251, 0.5, 0.9451, 0.4677, 0.9238, 0.5, 0.05494, 0.453, 0.07493, 0.4677, 0.07617, 0.2864, 0.4235, 0.2827, 0.5, 0.3523, 0.5, 0.3548, 0.4245, 0.4101, 0.8906, 0.453, 0.9251, 0.4677, 0.9238, 0.4384, 0.8884, 0.2974, 0.3489, 0.2864, 0.4235, 0.3548, 0.4245, 0.3622, 0.3508, 0.3724, 0.8437, 0.4101, 0.8906, 0.4384, 0.8884, 0.4128, 0.841, 0.3156, 0.2782, 0.2974, 0.3489, 0.3622, 0.3508, 0.3744, 0.2807, 0.3407, 0.7867, 0.3724, 0.8437, 0.4128, 0.841, 0.3913, 0.7839, 0.3407, 0.2133, 0.3156, 0.2782, 0.3744, 0.2807, 0.3913, 0.2161, 0.3156, 0.7218, 0.3407, 0.7867, 0.3913, 0.7839, 0.3744, 0.7193, 0.3622, 0.3508, 0.3548, 0.4245, 0.4266, 0.4251, 0.4303, 0.352, 0.4128, 0.841, 0.4384, 0.8884, 0.4687, 0.8871, 0.4558, 0.8394, 0.3744, 0.2807, 0.3622, 0.3508, 0.4303, 0.352, 0.4364, 0.2822, 0.3913, 0.7839, 0.4128, 0.841, 0.4558, 0.8394, 0.4449, 0.7822, 0.3913, 0.2161, 0.3744, 0.2807, 0.4364, 0.2822, 0.4449, 0.2178, 0.3744, 0.7193, 0.3913, 0.7839, 0.4449, 0.7822, 0.4364, 0.7178, 0.4128, 0.159, 0.3913, 0.2161, 0.4449, 0.2178, 0.4558, 0.1606, 0.3622, 0.6492, 0.3744, 0.7193, 0.4364, 0.7178, 0.4303, 0.648, 0.4384, 0.1116, 0.4128, 0.159, 0.4558, 0.1606, 0.4687, 0.1129, 0.3548, 0.5755, 0.3622, 0.6492, 0.4303, 0.648, 0.4266, 0.5749, 0.4677, 0.07617, 0.4384, 0.1116, 0.4687, 0.1129, 0.4836, 0.07693, 0.3523, 0.5, 0.3548, 0.5755, 0.4266, 0.5749, 0.4253, 0.5, 0.4677, 0.9238, 0.5, 0.9451, 0.4836, 0.9231, 0.5, 0.05494, 0.4677, 0.07617, 0.4836, 0.07693, 0.3548, 0.4245, 0.3523, 0.5, 0.4253, 0.5, 0.4266, 0.4251, 0.4384, 0.8884, 0.4677, 0.9238, 0.4836, 0.9231, 0.4687, 0.8871, 0.4687, 0.1129, 0.4558, 0.1606, 0.5, 0.1612, 0.5, 0.1134, 0.4266, 0.5749, 0.4303, 0.648, 0.5, 0.6477, 0.5, 0.5747, 0.4836, 0.07693, 0.4687, 0.1129, 0.5, 0.1134, 0.5, 0.07718, 0.4253, 0.5, 0.4266, 0.5749, 0.5, 0.5747, 0.5, 0.5, 0.4836, 0.9231, 0.5, 0.9451, 0.5, 0.9228, 0.5, 0.05494, 0.4836, 0.07693, 0.5, 0.07718, 0.4266, 0.4251, 0.4253, 0.5, 0.5, 0.5, 0.5, 0.4253, 0.4687, 0.8871, 0.4836, 0.9231, 0.5, 0.9228, 0.5, 0.8866, 0.4303, 0.352, 0.4266, 0.4251, 0.5, 0.4253, 0.5, 0.3523, 0.4558, 0.8394, 0.4687, 0.8871, 0.5, 0.8866, 0.5, 0.8388, 0.4364, 0.2822, 0.4303, 0.352, 0.5, 0.3523, 0.5, 0.2827, 0.4449, 0.7822, 0.4558, 0.8394, 0.5, 0.8388, 0.5, 0.7816, 0.4449, 0.2178, 0.4364, 0.2822, 0.5, 0.2827, 0.5, 0.2184, 0.4364, 0.7178, 0.4449, 0.7822, 0.5, 0.7816, 0.5, 0.7173, 0.4558, 0.1606, 0.4449, 0.2178, 0.5, 0.2184, 0.5, 0.1612, 0.4303, 0.648, 0.4364, 0.7178, 0.5, 0.7173, 0.5, 0.6477])
me_sphere.use_remesh_preserve_volume = False
me_sphere.use_remesh_preserve_attributes = False
me_sphere.use_mirror_vertex_groups = False
me_sphere.update()

# ---- objects
ob_sphere = bpy.data.objects.new('Sphere', me_sphere)
ob_lamp = bpy.data.objects.new('Lamp', light_lamp)

# ---- transforms, parenting, visibility, modifiers, constraints
ob_sphere.location = (0.0, 0.0, 0.0)
ob_sphere.lineart.crease_threshold = 0.0
ob_lamp.location = (4.076, 1.005, 5.904)
ob_lamp.rotation_euler = (0.6503, 0.05522, 1.866)
ob_lamp.lock_rotations_4d = False
ob_lamp.empty_display_type = 'ARROWS'
ob_lamp.color = (0.0, 0.0, 0.0, 0.0)
ob_lamp.lineart.crease_threshold = 0.0

# ---- collection membership
col_collection_1.objects.link(ob_sphere)
col_collection_1.objects.link(ob_lamp)

# ---- scene / render settings (as saved in the file)
scene.frame_start = 1; scene.frame_end = 250; scene.frame_set(1)
scene.render.engine = 'BLENDER_EEVEE_NEXT'
scene.render.resolution_percentage = 50
scene.render.dither_intensity = 0.0
scene.cycles.use_denoising = False
scene.cycles.samples = 128
scene.cycles.sampling_pattern = 'TABULATED_SOBOL'
scene.cycles.light_sampling_threshold = 0.0
scene.cycles.use_adaptive_sampling = False
scene.cycles.use_light_tree = False
scene.cycles.blur_glossy = 0.0
scene.cycles.sample_clamp_indirect = 0.0
scene.view_settings.view_transform = 'Standard'
bpy.context.view_layer.update()

# ---- added for rendering (the .blend has no active camera): camera
cam_auto = bpy.data.cameras.new('AutoCamera')
cam_auto.lens = 50.0
cam_auto.sensor_width = 36.0
cam_auto.clip_end = 1000.0
ob_auto_camera = bpy.data.objects.new('AutoCamera', cam_auto)
scene.collection.objects.link(ob_auto_camera)
ob_auto_camera.location = (3.20507, -3.84609, 2.56406)
ob_auto_camera.rotation_euler = (1.09748, -7.21219e-08, 0.694738)
scene.camera = ob_auto_camera
bpy.context.view_layer.update()
